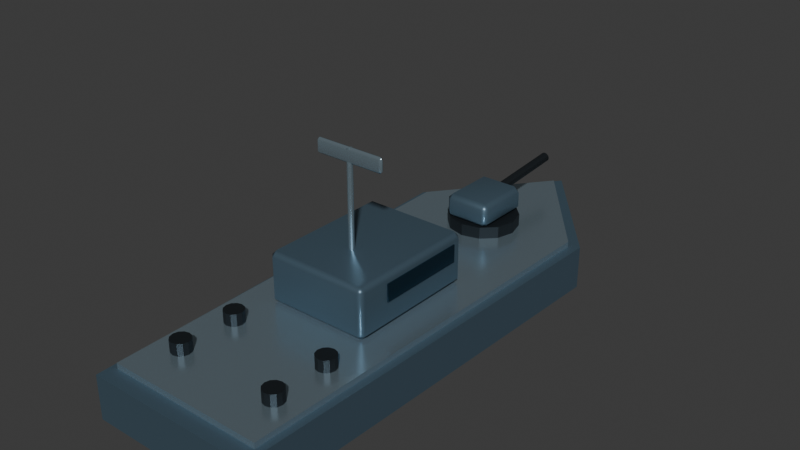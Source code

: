 # Source: boat.blend  (saved by Blender 5.2.44; exported with 4.5.12 LTS)
import bpy
from mathutils import Matrix  # noqa: F401  (used for matrix-valued properties, if any)

bpy.ops.wm.read_factory_settings(use_empty=True)
scene = bpy.context.scene
scene.name = 'Scene'

# ---- collections
col_collection = bpy.data.collections.new('Collection'); scene.collection.children.link(col_collection)

# ---- materials (node trees are filled in below, after node groups)
mat_blue_naval_steel = bpy.data.materials.new('Blue naval steel')
mat_blue_naval_steel.diffuse_color = (0.11, 0.18, 0.24, 1.0)
mat_cold_silver_leading_edges = bpy.data.materials.new('Cold silver leading edges')
mat_cold_silver_leading_edges.diffuse_color = (0.4, 0.53, 0.61, 1.0)
mat_deep_midnight_glass = bpy.data.materials.new('Deep midnight glass')
mat_deep_midnight_glass.diffuse_color = (0.014, 0.045, 0.075, 1.0)
mat_carbon_exhaust = bpy.data.materials.new('Carbon exhaust')
mat_carbon_exhaust.diffuse_color = (0.024, 0.031, 0.037, 1.0)

# ---- material node trees
mat_blue_naval_steel.use_nodes = True; mat_blue_naval_steel.node_tree.nodes.clear()
_N = mat_blue_naval_steel.node_tree.nodes; _L = mat_blue_naval_steel.node_tree.links
n0 = _N.new('ShaderNodeBsdfPrincipled'); n0.name = 'Principled BSDF'; n0.location = (-200, 100)
n0.inputs[0].default_value = (0.11, 0.18, 0.24, 1.0)
n0.inputs[1].default_value = 0.6
n0.inputs[2].default_value = 0.42
n0.inputs[10].default_value = 0.005
n1 = _N.new('ShaderNodeOutputMaterial'); n1.name = 'Material Output'; n1.location = (200, 100)
_L.new(n0.outputs[0], n1.inputs[0])
n1.is_active_output = True
mat_cold_silver_leading_edges.use_nodes = True; mat_cold_silver_leading_edges.node_tree.nodes.clear()
_N = mat_cold_silver_leading_edges.node_tree.nodes; _L = mat_cold_silver_leading_edges.node_tree.links
n0 = _N.new('ShaderNodeBsdfPrincipled'); n0.name = 'Principled BSDF'; n0.location = (-200, 100)
n0.inputs[0].default_value = (0.4, 0.53, 0.61, 1.0)
n0.inputs[1].default_value = 0.8
n0.inputs[2].default_value = 0.25
n0.inputs[10].default_value = 0.005
n1 = _N.new('ShaderNodeOutputMaterial'); n1.name = 'Material Output'; n1.location = (200, 100)
_L.new(n0.outputs[0], n1.inputs[0])
n1.is_active_output = True
mat_deep_midnight_glass.use_nodes = True; mat_deep_midnight_glass.node_tree.nodes.clear()
_N = mat_deep_midnight_glass.node_tree.nodes; _L = mat_deep_midnight_glass.node_tree.links
n0 = _N.new('ShaderNodeBsdfPrincipled'); n0.name = 'Principled BSDF'; n0.location = (-200, 100)
n0.inputs[0].default_value = (0.014, 0.045, 0.075, 1.0)
n0.inputs[1].default_value = 0.68
n0.inputs[2].default_value = 0.17
n0.inputs[10].default_value = 0.005
n1 = _N.new('ShaderNodeOutputMaterial'); n1.name = 'Material Output'; n1.location = (200, 100)
_L.new(n0.outputs[0], n1.inputs[0])
n1.is_active_output = True
mat_carbon_exhaust.use_nodes = True; mat_carbon_exhaust.node_tree.nodes.clear()
_N = mat_carbon_exhaust.node_tree.nodes; _L = mat_carbon_exhaust.node_tree.links
n0 = _N.new('ShaderNodeBsdfPrincipled'); n0.name = 'Principled BSDF'; n0.location = (-200, 100)
n0.inputs[0].default_value = (0.024, 0.031, 0.037, 1.0)
n0.inputs[1].default_value = 0.65
n0.inputs[10].default_value = 0.005
n1 = _N.new('ShaderNodeOutputMaterial'); n1.name = 'Material Output'; n1.location = (200, 100)
_L.new(n0.outputs[0], n1.inputs[0])
n1.is_active_output = True

# ---- world
world_world = bpy.data.worlds.new('World'); scene.world = world_world
world_world.use_nodes = True; world_world.node_tree.nodes.clear()
_N = world_world.node_tree.nodes; _L = world_world.node_tree.links
n0 = _N.new('ShaderNodeOutputWorld'); n0.name = 'World Output'; n0.location = (200, 100)
n1 = _N.new('ShaderNodeBackground'); n1.name = 'Background'; n1.location = (-200, 100)
n1.inputs[0].default_value = (0.05088, 0.05088, 0.05088, 1.0)
_L.new(n1.outputs[0], n0.inputs[0])
n0.is_active_output = True
world_world.color = (0.05088, 0.05088, 0.05088)
world_world.sun_shadow_jitter_overblur = 0.0

# ---- meshes
me_deep_angular_hull = bpy.data.meshes.new('Deep angular hull')
me_deep_angular_hull.from_pydata([(-2.65, -8.5, -0.7), (2.65, -8.5, -0.7), (3.0, 4.8, -0.7), (0.0, 8.5, -0.7), (-3.0, 4.8, -0.7), (-2.65, -8.5, 0.65), (2.65, -8.5, 0.65), (3.0, 4.8, 0.65), (0.0, 8.5, 0.65), (-3.0, 4.8, 0.65)], [], [(4, 3, 2, 1, 0), (5, 6, 7, 8, 9), (0, 1, 6, 5), (1, 2, 7, 6), (2, 3, 8, 7), (3, 4, 9, 8), (4, 0, 5, 9)])
me_deep_angular_hull.materials.append(mat_blue_naval_steel)
me_deep_angular_hull.update()
me_raised_perimeter_deck = bpy.data.meshes.new('Raised perimeter deck')
me_raised_perimeter_deck.from_pydata([(-2.45, -8.0, 0.65), (2.45, -8.0, 0.65), (2.7, 4.6, 0.65), (0.0, 8.0, 0.65), (-2.7, 4.6, 0.65), (-2.45, -8.0, 0.83), (2.45, -8.0, 0.83), (2.7, 4.6, 0.83), (0.0, 8.0, 0.83), (-2.7, 4.6, 0.83)], [], [(4, 3, 2, 1, 0), (5, 6, 7, 8, 9), (0, 1, 6, 5), (1, 2, 7, 6), (2, 3, 8, 7), (3, 4, 9, 8), (4, 0, 5, 9)])
me_raised_perimeter_deck.materials.append(mat_cold_silver_leading_edges)
me_raised_perimeter_deck.update()
me_cube_007 = bpy.data.meshes.new('Cube.007')
me_cube_007.from_pydata([(-1.65, -2.1, -0.8), (-1.65, -2.1, 0.8), (-1.65, 2.1, -0.8), (-1.65, 2.1, 0.8), (1.65, -2.1, -0.8), (1.65, -2.1, 0.8), (1.65, 2.1, -0.8), (1.65, 2.1, 0.8)], [], [(0, 1, 3, 2), (2, 3, 7, 6), (6, 7, 5, 4), (4, 5, 1, 0), (2, 6, 4, 0), (7, 3, 1, 5)])
_uv = me_cube_007.uv_layers.new(name='UVMap')
_uv.uv.foreach_set('vector', [0.375, 0.0, 0.625, 0.0, 0.625, 0.25, 0.375, 0.25, 0.375, 0.25, 0.625, 0.25, 0.625, 0.5, 0.375, 0.5, 0.375, 0.5, 0.625, 0.5, 0.625, 0.75, 0.375, 0.75, 0.375, 0.75, 0.625, 0.75, 0.625, 1.0, 0.375, 1.0, 0.125, 0.5, 0.375, 0.5, 0.375, 0.75, 0.125, 0.75, 0.625, 0.5, 0.875, 0.5, 0.875, 0.75, 0.625, 0.75])
me_cube_007.materials.append(mat_blue_naval_steel)
me_cube_007.update()
me_cube_008 = bpy.data.meshes.new('Cube.008')
me_cube_008.from_pydata([(-1.4, -0.025, -0.275), (-1.4, -0.025, 0.275), (-1.4, 0.025, -0.275), (-1.4, 0.025, 0.275), (1.4, -0.025, -0.275), (1.4, -0.025, 0.275), (1.4, 0.025, -0.275), (1.4, 0.025, 0.275)], [], [(0, 1, 3, 2), (2, 3, 7, 6), (6, 7, 5, 4), (4, 5, 1, 0), (2, 6, 4, 0), (7, 3, 1, 5)])
_uv = me_cube_008.uv_layers.new(name='UVMap')
_uv.uv.foreach_set('vector', [0.375, 0.0, 0.625, 0.0, 0.625, 0.25, 0.375, 0.25, 0.375, 0.25, 0.625, 0.25, 0.625, 0.5, 0.375, 0.5, 0.375, 0.5, 0.625, 0.5, 0.625, 0.75, 0.375, 0.75, 0.375, 0.75, 0.625, 0.75, 0.625, 1.0, 0.375, 1.0, 0.125, 0.5, 0.375, 0.5, 0.375, 0.75, 0.125, 0.75, 0.625, 0.5, 0.875, 0.5, 0.875, 0.75, 0.625, 0.75])
me_cube_008.materials.append(mat_deep_midnight_glass)
me_cube_008.update()
me_cube_009 = bpy.data.meshes.new('Cube.009')
me_cube_009.from_pydata([(-0.02, -1.4, -0.275), (-0.02, -1.4, 0.275), (-0.02, 1.4, -0.275), (-0.02, 1.4, 0.275), (0.02, -1.4, -0.275), (0.02, -1.4, 0.275), (0.02, 1.4, -0.275), (0.02, 1.4, 0.275)], [], [(0, 1, 3, 2), (2, 3, 7, 6), (6, 7, 5, 4), (4, 5, 1, 0), (2, 6, 4, 0), (7, 3, 1, 5)])
_uv = me_cube_009.uv_layers.new(name='UVMap')
_uv.uv.foreach_set('vector', [0.375, 0.0, 0.625, 0.0, 0.625, 0.25, 0.375, 0.25, 0.375, 0.25, 0.625, 0.25, 0.625, 0.5, 0.375, 0.5, 0.375, 0.5, 0.625, 0.5, 0.625, 0.75, 0.375, 0.75, 0.375, 0.75, 0.625, 0.75, 0.625, 1.0, 0.375, 1.0, 0.125, 0.5, 0.375, 0.5, 0.375, 0.75, 0.125, 0.75, 0.625, 0.5, 0.875, 0.5, 0.875, 0.75, 0.625, 0.75])
me_cube_009.materials.append(mat_deep_midnight_glass)
me_cube_009.update()
me_cube_010 = bpy.data.meshes.new('Cube.010')
me_cube_010.from_pydata([(-0.02, -1.4, -0.275), (-0.02, -1.4, 0.275), (-0.02, 1.4, -0.275), (-0.02, 1.4, 0.275), (0.02, -1.4, -0.275), (0.02, -1.4, 0.275), (0.02, 1.4, -0.275), (0.02, 1.4, 0.275)], [], [(0, 1, 3, 2), (2, 3, 7, 6), (6, 7, 5, 4), (4, 5, 1, 0), (2, 6, 4, 0), (7, 3, 1, 5)])
_uv = me_cube_010.uv_layers.new(name='UVMap')
_uv.uv.foreach_set('vector', [0.375, 0.0, 0.625, 0.0, 0.625, 0.25, 0.375, 0.25, 0.375, 0.25, 0.625, 0.25, 0.625, 0.5, 0.375, 0.5, 0.375, 0.5, 0.625, 0.5, 0.625, 0.75, 0.375, 0.75, 0.375, 0.75, 0.625, 0.75, 0.625, 1.0, 0.375, 1.0, 0.125, 0.5, 0.375, 0.5, 0.375, 0.75, 0.125, 0.75, 0.625, 0.5, 0.875, 0.5, 0.875, 0.75, 0.625, 0.75])
me_cube_010.materials.append(mat_deep_midnight_glass)
me_cube_010.update()
me_cylinder_008 = bpy.data.meshes.new('Cylinder.008')
me_cylinder_008.from_pydata([(0.0, 1.1, -0.2), (0.0, 1.1, 0.2), (0.55, 0.9526, -0.2), (0.55, 0.9526, 0.2), (0.9526, 0.55, -0.2), (0.9526, 0.55, 0.2), (1.1, 0.0, -0.2), (1.1, 0.0, 0.2), (0.9526, -0.55, -0.2), (0.9526, -0.55, 0.2), (0.55, -0.9526, -0.2), (0.55, -0.9526, 0.2), (0.0, -1.1, -0.2), (0.0, -1.1, 0.2), (-0.55, -0.9526, -0.2), (-0.55, -0.9526, 0.2), (-0.9526, -0.55, -0.2), (-0.9526, -0.55, 0.2), (-1.1, 0.0, -0.2), (-1.1, 0.0, 0.2), (-0.9526, 0.55, -0.2), (-0.9526, 0.55, 0.2), (-0.55, 0.9526, -0.2), (-0.55, 0.9526, 0.2)], [], [(0, 1, 3, 2), (2, 3, 5, 4), (4, 5, 7, 6), (6, 7, 9, 8), (8, 9, 11, 10), (10, 11, 13, 12), (12, 13, 15, 14), (14, 15, 17, 16), (16, 17, 19, 18), (18, 19, 21, 20), (3, 1, 23, 21, 19, 17, 15, 13, 11, 9, 7, 5), (20, 21, 23, 22), (22, 23, 1, 0), (0, 2, 4, 6, 8, 10, 12, 14, 16, 18, 20, 22)])
_uv = me_cylinder_008.uv_layers.new(name='UVMap')
_uv.uv.foreach_set('vector', [1.0, 0.5, 1.0, 1.0, 0.9167, 1.0, 0.9167, 0.5, 0.9167, 0.5, 0.9167, 1.0, 0.8333, 1.0, 0.8333, 0.5, 0.8333, 0.5, 0.8333, 1.0, 0.75, 1.0, 0.75, 0.5, 0.75, 0.5, 0.75, 1.0, 0.6667, 1.0, 0.6667, 0.5, 0.6667, 0.5, 0.6667, 1.0, 0.5833, 1.0, 0.5833, 0.5, 0.5833, 0.5, 0.5833, 1.0, 0.5, 1.0, 0.5, 0.5, 0.5, 0.5, 0.5, 1.0, 0.4167, 1.0, 0.4167, 0.5, 0.4167, 0.5, 0.4167, 1.0, 0.3333, 1.0, 0.3333, 0.5, 0.3333, 0.5, 0.3333, 1.0, 0.25, 1.0, 0.25, 0.5, 0.25, 0.5, 0.25, 1.0, 0.1667, 1.0, 0.1667, 0.5, 0.37, 0.4578, 0.25, 0.49, 0.13, 0.4578, 0.04215, 0.37, 0.01, 0.25, 0.04215, 0.13, 0.13, 0.04215, 0.25, 0.01, 0.37, 0.04215, 0.4578, 0.13, 0.49, 0.25, 0.4578, 0.37, 0.1667, 0.5, 0.1667, 1.0, 0.08333, 1.0, 0.08333, 0.5, 0.08333, 0.5, 0.08333, 1.0, 7.451e-08, 1.0, 7.451e-08, 0.5, 0.75, 0.49, 0.87, 0.4578, 0.9578, 0.37, 0.99, 0.25, 0.9578, 0.13, 0.87, 0.04215, 0.75, 0.01, 0.63, 0.04215, 0.5422, 0.13, 0.51, 0.25, 0.5422, 0.37, 0.63, 0.4578])
me_cylinder_008.materials.append(mat_carbon_exhaust)
me_cylinder_008.update()
me_cube_011 = bpy.data.meshes.new('Cube.011')
me_cube_011.from_pydata([(-0.75, -0.95, -0.4), (-0.75, -0.95, 0.4), (-0.75, 0.95, -0.4), (-0.75, 0.95, 0.4), (0.75, -0.95, -0.4), (0.75, -0.95, 0.4), (0.75, 0.95, -0.4), (0.75, 0.95, 0.4)], [], [(0, 1, 3, 2), (2, 3, 7, 6), (6, 7, 5, 4), (4, 5, 1, 0), (2, 6, 4, 0), (7, 3, 1, 5)])
_uv = me_cube_011.uv_layers.new(name='UVMap')
_uv.uv.foreach_set('vector', [0.375, 0.0, 0.625, 0.0, 0.625, 0.25, 0.375, 0.25, 0.375, 0.25, 0.625, 0.25, 0.625, 0.5, 0.375, 0.5, 0.375, 0.5, 0.625, 0.5, 0.625, 0.75, 0.375, 0.75, 0.375, 0.75, 0.625, 0.75, 0.625, 1.0, 0.375, 1.0, 0.125, 0.5, 0.375, 0.5, 0.375, 0.75, 0.125, 0.75, 0.625, 0.5, 0.875, 0.5, 0.875, 0.75, 0.625, 0.75])
me_cube_011.materials.append(mat_blue_naval_steel)
me_cube_011.update()
me_cylinder_009 = bpy.data.meshes.new('Cylinder.009')
me_cylinder_009.from_pydata([(0.0, 0.15, -1.35), (0.0, 0.15, 1.35), (0.075, 0.1299, -1.35), (0.075, 0.1299, 1.35), (0.1299, 0.075, -1.35), (0.1299, 0.075, 1.35), (0.15, 0.0, -1.35), (0.15, 0.0, 1.35), (0.1299, -0.075, -1.35), (0.1299, -0.075, 1.35), (0.075, -0.1299, -1.35), (0.075, -0.1299, 1.35), (0.0, -0.15, -1.35), (0.0, -0.15, 1.35), (-0.075, -0.1299, -1.35), (-0.075, -0.1299, 1.35), (-0.1299, -0.075, -1.35), (-0.1299, -0.075, 1.35), (-0.15, 0.0, -1.35), (-0.15, 0.0, 1.35), (-0.1299, 0.075, -1.35), (-0.1299, 0.075, 1.35), (-0.075, 0.1299, -1.35), (-0.075, 0.1299, 1.35)], [], [(0, 1, 3, 2), (2, 3, 5, 4), (4, 5, 7, 6), (6, 7, 9, 8), (8, 9, 11, 10), (10, 11, 13, 12), (12, 13, 15, 14), (14, 15, 17, 16), (16, 17, 19, 18), (18, 19, 21, 20), (3, 1, 23, 21, 19, 17, 15, 13, 11, 9, 7, 5), (20, 21, 23, 22), (22, 23, 1, 0), (0, 2, 4, 6, 8, 10, 12, 14, 16, 18, 20, 22)])
_uv = me_cylinder_009.uv_layers.new(name='UVMap')
_uv.uv.foreach_set('vector', [1.0, 0.5, 1.0, 1.0, 0.9167, 1.0, 0.9167, 0.5, 0.9167, 0.5, 0.9167, 1.0, 0.8333, 1.0, 0.8333, 0.5, 0.8333, 0.5, 0.8333, 1.0, 0.75, 1.0, 0.75, 0.5, 0.75, 0.5, 0.75, 1.0, 0.6667, 1.0, 0.6667, 0.5, 0.6667, 0.5, 0.6667, 1.0, 0.5833, 1.0, 0.5833, 0.5, 0.5833, 0.5, 0.5833, 1.0, 0.5, 1.0, 0.5, 0.5, 0.5, 0.5, 0.5, 1.0, 0.4167, 1.0, 0.4167, 0.5, 0.4167, 0.5, 0.4167, 1.0, 0.3333, 1.0, 0.3333, 0.5, 0.3333, 0.5, 0.3333, 1.0, 0.25, 1.0, 0.25, 0.5, 0.25, 0.5, 0.25, 1.0, 0.1667, 1.0, 0.1667, 0.5, 0.37, 0.4578, 0.25, 0.49, 0.13, 0.4578, 0.04215, 0.37, 0.01, 0.25, 0.04215, 0.13, 0.13, 0.04215, 0.25, 0.01, 0.37, 0.04215, 0.4578, 0.13, 0.49, 0.25, 0.4578, 0.37, 0.1667, 0.5, 0.1667, 1.0, 0.08333, 1.0, 0.08333, 0.5, 0.08333, 0.5, 0.08333, 1.0, 7.451e-08, 1.0, 7.451e-08, 0.5, 0.75, 0.49, 0.87, 0.4578, 0.9578, 0.37, 0.99, 0.25, 0.9578, 0.13, 0.87, 0.04215, 0.75, 0.01, 0.63, 0.04215, 0.5422, 0.13, 0.51, 0.25, 0.5422, 0.37, 0.63, 0.4578])
me_cylinder_009.materials.append(mat_carbon_exhaust)
me_cylinder_009.update()
me_cylinder_010 = bpy.data.meshes.new('Cylinder.010')
me_cylinder_010.from_pydata([(0.0, 0.085, -1.7), (0.0, 0.085, 1.7), (0.0425, 0.07361, -1.7), (0.0425, 0.07361, 1.7), (0.07361, 0.0425, -1.7), (0.07361, 0.0425, 1.7), (0.085, 0.0, -1.7), (0.085, 0.0, 1.7), (0.07361, -0.0425, -1.7), (0.07361, -0.0425, 1.7), (0.0425, -0.07361, -1.7), (0.0425, -0.07361, 1.7), (0.0, -0.085, -1.7), (0.0, -0.085, 1.7), (-0.0425, -0.07361, -1.7), (-0.0425, -0.07361, 1.7), (-0.07361, -0.0425, -1.7), (-0.07361, -0.0425, 1.7), (-0.085, 0.0, -1.7), (-0.085, 0.0, 1.7), (-0.07361, 0.0425, -1.7), (-0.07361, 0.0425, 1.7), (-0.0425, 0.07361, -1.7), (-0.0425, 0.07361, 1.7)], [], [(0, 1, 3, 2), (2, 3, 5, 4), (4, 5, 7, 6), (6, 7, 9, 8), (8, 9, 11, 10), (10, 11, 13, 12), (12, 13, 15, 14), (14, 15, 17, 16), (16, 17, 19, 18), (18, 19, 21, 20), (3, 1, 23, 21, 19, 17, 15, 13, 11, 9, 7, 5), (20, 21, 23, 22), (22, 23, 1, 0), (0, 2, 4, 6, 8, 10, 12, 14, 16, 18, 20, 22)])
_uv = me_cylinder_010.uv_layers.new(name='UVMap')
_uv.uv.foreach_set('vector', [1.0, 0.5, 1.0, 1.0, 0.9167, 1.0, 0.9167, 0.5, 0.9167, 0.5, 0.9167, 1.0, 0.8333, 1.0, 0.8333, 0.5, 0.8333, 0.5, 0.8333, 1.0, 0.75, 1.0, 0.75, 0.5, 0.75, 0.5, 0.75, 1.0, 0.6667, 1.0, 0.6667, 0.5, 0.6667, 0.5, 0.6667, 1.0, 0.5833, 1.0, 0.5833, 0.5, 0.5833, 0.5, 0.5833, 1.0, 0.5, 1.0, 0.5, 0.5, 0.5, 0.5, 0.5, 1.0, 0.4167, 1.0, 0.4167, 0.5, 0.4167, 0.5, 0.4167, 1.0, 0.3333, 1.0, 0.3333, 0.5, 0.3333, 0.5, 0.3333, 1.0, 0.25, 1.0, 0.25, 0.5, 0.25, 0.5, 0.25, 1.0, 0.1667, 1.0, 0.1667, 0.5, 0.37, 0.4578, 0.25, 0.49, 0.13, 0.4578, 0.04215, 0.37, 0.01, 0.25, 0.04215, 0.13, 0.13, 0.04215, 0.25, 0.01, 0.37, 0.04215, 0.4578, 0.13, 0.49, 0.25, 0.4578, 0.37, 0.1667, 0.5, 0.1667, 1.0, 0.08333, 1.0, 0.08333, 0.5, 0.08333, 0.5, 0.08333, 1.0, 7.451e-08, 1.0, 7.451e-08, 0.5, 0.75, 0.49, 0.87, 0.4578, 0.9578, 0.37, 0.99, 0.25, 0.9578, 0.13, 0.87, 0.04215, 0.75, 0.01, 0.63, 0.04215, 0.5422, 0.13, 0.51, 0.25, 0.5422, 0.37, 0.63, 0.4578])
me_cylinder_010.materials.append(mat_cold_silver_leading_edges)
me_cylinder_010.update()
me_cube_012 = bpy.data.meshes.new('Cube.012')
me_cube_012.from_pydata([(-1.1, -0.085, -0.225), (-1.1, -0.085, 0.225), (-1.1, 0.085, -0.225), (-1.1, 0.085, 0.225), (1.1, -0.085, -0.225), (1.1, -0.085, 0.225), (1.1, 0.085, -0.225), (1.1, 0.085, 0.225)], [], [(0, 1, 3, 2), (2, 3, 7, 6), (6, 7, 5, 4), (4, 5, 1, 0), (2, 6, 4, 0), (7, 3, 1, 5)])
_uv = me_cube_012.uv_layers.new(name='UVMap')
_uv.uv.foreach_set('vector', [0.375, 0.0, 0.625, 0.0, 0.625, 0.25, 0.375, 0.25, 0.375, 0.25, 0.625, 0.25, 0.625, 0.5, 0.375, 0.5, 0.375, 0.5, 0.625, 0.5, 0.625, 0.75, 0.375, 0.75, 0.375, 0.75, 0.625, 0.75, 0.625, 1.0, 0.375, 1.0, 0.125, 0.5, 0.375, 0.5, 0.375, 0.75, 0.125, 0.75, 0.625, 0.5, 0.875, 0.5, 0.875, 0.75, 0.625, 0.75])
me_cube_012.materials.append(mat_cold_silver_leading_edges)
me_cube_012.update()
me_cylinder_011 = bpy.data.meshes.new('Cylinder.011')
me_cylinder_011.from_pydata([(0.0, 0.3, -0.2), (0.0, 0.3, 0.2), (0.15, 0.2598, -0.2), (0.15, 0.2598, 0.2), (0.2598, 0.15, -0.2), (0.2598, 0.15, 0.2), (0.3, 0.0, -0.2), (0.3, 0.0, 0.2), (0.2598, -0.15, -0.2), (0.2598, -0.15, 0.2), (0.15, -0.2598, -0.2), (0.15, -0.2598, 0.2), (0.0, -0.3, -0.2), (0.0, -0.3, 0.2), (-0.15, -0.2598, -0.2), (-0.15, -0.2598, 0.2), (-0.2598, -0.15, -0.2), (-0.2598, -0.15, 0.2), (-0.3, 0.0, -0.2), (-0.3, 0.0, 0.2), (-0.2598, 0.15, -0.2), (-0.2598, 0.15, 0.2), (-0.15, 0.2598, -0.2), (-0.15, 0.2598, 0.2)], [], [(0, 1, 3, 2), (2, 3, 5, 4), (4, 5, 7, 6), (6, 7, 9, 8), (8, 9, 11, 10), (10, 11, 13, 12), (12, 13, 15, 14), (14, 15, 17, 16), (16, 17, 19, 18), (18, 19, 21, 20), (3, 1, 23, 21, 19, 17, 15, 13, 11, 9, 7, 5), (20, 21, 23, 22), (22, 23, 1, 0), (0, 2, 4, 6, 8, 10, 12, 14, 16, 18, 20, 22)])
_uv = me_cylinder_011.uv_layers.new(name='UVMap')
_uv.uv.foreach_set('vector', [1.0, 0.5, 1.0, 1.0, 0.9167, 1.0, 0.9167, 0.5, 0.9167, 0.5, 0.9167, 1.0, 0.8333, 1.0, 0.8333, 0.5, 0.8333, 0.5, 0.8333, 1.0, 0.75, 1.0, 0.75, 0.5, 0.75, 0.5, 0.75, 1.0, 0.6667, 1.0, 0.6667, 0.5, 0.6667, 0.5, 0.6667, 1.0, 0.5833, 1.0, 0.5833, 0.5, 0.5833, 0.5, 0.5833, 1.0, 0.5, 1.0, 0.5, 0.5, 0.5, 0.5, 0.5, 1.0, 0.4167, 1.0, 0.4167, 0.5, 0.4167, 0.5, 0.4167, 1.0, 0.3333, 1.0, 0.3333, 0.5, 0.3333, 0.5, 0.3333, 1.0, 0.25, 1.0, 0.25, 0.5, 0.25, 0.5, 0.25, 1.0, 0.1667, 1.0, 0.1667, 0.5, 0.37, 0.4578, 0.25, 0.49, 0.13, 0.4578, 0.04215, 0.37, 0.01, 0.25, 0.04215, 0.13, 0.13, 0.04215, 0.25, 0.01, 0.37, 0.04215, 0.4578, 0.13, 0.49, 0.25, 0.4578, 0.37, 0.1667, 0.5, 0.1667, 1.0, 0.08333, 1.0, 0.08333, 0.5, 0.08333, 0.5, 0.08333, 1.0, 7.451e-08, 1.0, 7.451e-08, 0.5, 0.75, 0.49, 0.87, 0.4578, 0.9578, 0.37, 0.99, 0.25, 0.9578, 0.13, 0.87, 0.04215, 0.75, 0.01, 0.63, 0.04215, 0.5422, 0.13, 0.51, 0.25, 0.5422, 0.37, 0.63, 0.4578])
me_cylinder_011.materials.append(mat_carbon_exhaust)
me_cylinder_011.update()
me_cylinder_012 = bpy.data.meshes.new('Cylinder.012')
me_cylinder_012.from_pydata([(0.0, 0.3, -0.2), (0.0, 0.3, 0.2), (0.15, 0.2598, -0.2), (0.15, 0.2598, 0.2), (0.2598, 0.15, -0.2), (0.2598, 0.15, 0.2), (0.3, 0.0, -0.2), (0.3, 0.0, 0.2), (0.2598, -0.15, -0.2), (0.2598, -0.15, 0.2), (0.15, -0.2598, -0.2), (0.15, -0.2598, 0.2), (0.0, -0.3, -0.2), (0.0, -0.3, 0.2), (-0.15, -0.2598, -0.2), (-0.15, -0.2598, 0.2), (-0.2598, -0.15, -0.2), (-0.2598, -0.15, 0.2), (-0.3, 0.0, -0.2), (-0.3, 0.0, 0.2), (-0.2598, 0.15, -0.2), (-0.2598, 0.15, 0.2), (-0.15, 0.2598, -0.2), (-0.15, 0.2598, 0.2)], [], [(0, 1, 3, 2), (2, 3, 5, 4), (4, 5, 7, 6), (6, 7, 9, 8), (8, 9, 11, 10), (10, 11, 13, 12), (12, 13, 15, 14), (14, 15, 17, 16), (16, 17, 19, 18), (18, 19, 21, 20), (3, 1, 23, 21, 19, 17, 15, 13, 11, 9, 7, 5), (20, 21, 23, 22), (22, 23, 1, 0), (0, 2, 4, 6, 8, 10, 12, 14, 16, 18, 20, 22)])
_uv = me_cylinder_012.uv_layers.new(name='UVMap')
_uv.uv.foreach_set('vector', [1.0, 0.5, 1.0, 1.0, 0.9167, 1.0, 0.9167, 0.5, 0.9167, 0.5, 0.9167, 1.0, 0.8333, 1.0, 0.8333, 0.5, 0.8333, 0.5, 0.8333, 1.0, 0.75, 1.0, 0.75, 0.5, 0.75, 0.5, 0.75, 1.0, 0.6667, 1.0, 0.6667, 0.5, 0.6667, 0.5, 0.6667, 1.0, 0.5833, 1.0, 0.5833, 0.5, 0.5833, 0.5, 0.5833, 1.0, 0.5, 1.0, 0.5, 0.5, 0.5, 0.5, 0.5, 1.0, 0.4167, 1.0, 0.4167, 0.5, 0.4167, 0.5, 0.4167, 1.0, 0.3333, 1.0, 0.3333, 0.5, 0.3333, 0.5, 0.3333, 1.0, 0.25, 1.0, 0.25, 0.5, 0.25, 0.5, 0.25, 1.0, 0.1667, 1.0, 0.1667, 0.5, 0.37, 0.4578, 0.25, 0.49, 0.13, 0.4578, 0.04215, 0.37, 0.01, 0.25, 0.04215, 0.13, 0.13, 0.04215, 0.25, 0.01, 0.37, 0.04215, 0.4578, 0.13, 0.49, 0.25, 0.4578, 0.37, 0.1667, 0.5, 0.1667, 1.0, 0.08333, 1.0, 0.08333, 0.5, 0.08333, 0.5, 0.08333, 1.0, 7.451e-08, 1.0, 7.451e-08, 0.5, 0.75, 0.49, 0.87, 0.4578, 0.9578, 0.37, 0.99, 0.25, 0.9578, 0.13, 0.87, 0.04215, 0.75, 0.01, 0.63, 0.04215, 0.5422, 0.13, 0.51, 0.25, 0.5422, 0.37, 0.63, 0.4578])
me_cylinder_012.materials.append(mat_carbon_exhaust)
me_cylinder_012.update()
me_cylinder_013 = bpy.data.meshes.new('Cylinder.013')
me_cylinder_013.from_pydata([(0.0, 0.3, -0.2), (0.0, 0.3, 0.2), (0.15, 0.2598, -0.2), (0.15, 0.2598, 0.2), (0.2598, 0.15, -0.2), (0.2598, 0.15, 0.2), (0.3, 0.0, -0.2), (0.3, 0.0, 0.2), (0.2598, -0.15, -0.2), (0.2598, -0.15, 0.2), (0.15, -0.2598, -0.2), (0.15, -0.2598, 0.2), (0.0, -0.3, -0.2), (0.0, -0.3, 0.2), (-0.15, -0.2598, -0.2), (-0.15, -0.2598, 0.2), (-0.2598, -0.15, -0.2), (-0.2598, -0.15, 0.2), (-0.3, 0.0, -0.2), (-0.3, 0.0, 0.2), (-0.2598, 0.15, -0.2), (-0.2598, 0.15, 0.2), (-0.15, 0.2598, -0.2), (-0.15, 0.2598, 0.2)], [], [(0, 1, 3, 2), (2, 3, 5, 4), (4, 5, 7, 6), (6, 7, 9, 8), (8, 9, 11, 10), (10, 11, 13, 12), (12, 13, 15, 14), (14, 15, 17, 16), (16, 17, 19, 18), (18, 19, 21, 20), (3, 1, 23, 21, 19, 17, 15, 13, 11, 9, 7, 5), (20, 21, 23, 22), (22, 23, 1, 0), (0, 2, 4, 6, 8, 10, 12, 14, 16, 18, 20, 22)])
_uv = me_cylinder_013.uv_layers.new(name='UVMap')
_uv.uv.foreach_set('vector', [1.0, 0.5, 1.0, 1.0, 0.9167, 1.0, 0.9167, 0.5, 0.9167, 0.5, 0.9167, 1.0, 0.8333, 1.0, 0.8333, 0.5, 0.8333, 0.5, 0.8333, 1.0, 0.75, 1.0, 0.75, 0.5, 0.75, 0.5, 0.75, 1.0, 0.6667, 1.0, 0.6667, 0.5, 0.6667, 0.5, 0.6667, 1.0, 0.5833, 1.0, 0.5833, 0.5, 0.5833, 0.5, 0.5833, 1.0, 0.5, 1.0, 0.5, 0.5, 0.5, 0.5, 0.5, 1.0, 0.4167, 1.0, 0.4167, 0.5, 0.4167, 0.5, 0.4167, 1.0, 0.3333, 1.0, 0.3333, 0.5, 0.3333, 0.5, 0.3333, 1.0, 0.25, 1.0, 0.25, 0.5, 0.25, 0.5, 0.25, 1.0, 0.1667, 1.0, 0.1667, 0.5, 0.37, 0.4578, 0.25, 0.49, 0.13, 0.4578, 0.04215, 0.37, 0.01, 0.25, 0.04215, 0.13, 0.13, 0.04215, 0.25, 0.01, 0.37, 0.04215, 0.4578, 0.13, 0.49, 0.25, 0.4578, 0.37, 0.1667, 0.5, 0.1667, 1.0, 0.08333, 1.0, 0.08333, 0.5, 0.08333, 0.5, 0.08333, 1.0, 7.451e-08, 1.0, 7.451e-08, 0.5, 0.75, 0.49, 0.87, 0.4578, 0.9578, 0.37, 0.99, 0.25, 0.9578, 0.13, 0.87, 0.04215, 0.75, 0.01, 0.63, 0.04215, 0.5422, 0.13, 0.51, 0.25, 0.5422, 0.37, 0.63, 0.4578])
me_cylinder_013.materials.append(mat_carbon_exhaust)
me_cylinder_013.update()
me_cylinder_014 = bpy.data.meshes.new('Cylinder.014')
me_cylinder_014.from_pydata([(0.0, 0.3, -0.2), (0.0, 0.3, 0.2), (0.15, 0.2598, -0.2), (0.15, 0.2598, 0.2), (0.2598, 0.15, -0.2), (0.2598, 0.15, 0.2), (0.3, 0.0, -0.2), (0.3, 0.0, 0.2), (0.2598, -0.15, -0.2), (0.2598, -0.15, 0.2), (0.15, -0.2598, -0.2), (0.15, -0.2598, 0.2), (0.0, -0.3, -0.2), (0.0, -0.3, 0.2), (-0.15, -0.2598, -0.2), (-0.15, -0.2598, 0.2), (-0.2598, -0.15, -0.2), (-0.2598, -0.15, 0.2), (-0.3, 0.0, -0.2), (-0.3, 0.0, 0.2), (-0.2598, 0.15, -0.2), (-0.2598, 0.15, 0.2), (-0.15, 0.2598, -0.2), (-0.15, 0.2598, 0.2)], [], [(0, 1, 3, 2), (2, 3, 5, 4), (4, 5, 7, 6), (6, 7, 9, 8), (8, 9, 11, 10), (10, 11, 13, 12), (12, 13, 15, 14), (14, 15, 17, 16), (16, 17, 19, 18), (18, 19, 21, 20), (3, 1, 23, 21, 19, 17, 15, 13, 11, 9, 7, 5), (20, 21, 23, 22), (22, 23, 1, 0), (0, 2, 4, 6, 8, 10, 12, 14, 16, 18, 20, 22)])
_uv = me_cylinder_014.uv_layers.new(name='UVMap')
_uv.uv.foreach_set('vector', [1.0, 0.5, 1.0, 1.0, 0.9167, 1.0, 0.9167, 0.5, 0.9167, 0.5, 0.9167, 1.0, 0.8333, 1.0, 0.8333, 0.5, 0.8333, 0.5, 0.8333, 1.0, 0.75, 1.0, 0.75, 0.5, 0.75, 0.5, 0.75, 1.0, 0.6667, 1.0, 0.6667, 0.5, 0.6667, 0.5, 0.6667, 1.0, 0.5833, 1.0, 0.5833, 0.5, 0.5833, 0.5, 0.5833, 1.0, 0.5, 1.0, 0.5, 0.5, 0.5, 0.5, 0.5, 1.0, 0.4167, 1.0, 0.4167, 0.5, 0.4167, 0.5, 0.4167, 1.0, 0.3333, 1.0, 0.3333, 0.5, 0.3333, 0.5, 0.3333, 1.0, 0.25, 1.0, 0.25, 0.5, 0.25, 0.5, 0.25, 1.0, 0.1667, 1.0, 0.1667, 0.5, 0.37, 0.4578, 0.25, 0.49, 0.13, 0.4578, 0.04215, 0.37, 0.01, 0.25, 0.04215, 0.13, 0.13, 0.04215, 0.25, 0.01, 0.37, 0.04215, 0.4578, 0.13, 0.49, 0.25, 0.4578, 0.37, 0.1667, 0.5, 0.1667, 1.0, 0.08333, 1.0, 0.08333, 0.5, 0.08333, 0.5, 0.08333, 1.0, 7.451e-08, 1.0, 7.451e-08, 0.5, 0.75, 0.49, 0.87, 0.4578, 0.9578, 0.37, 0.99, 0.25, 0.9578, 0.13, 0.87, 0.04215, 0.75, 0.01, 0.63, 0.04215, 0.5422, 0.13, 0.51, 0.25, 0.5422, 0.37, 0.63, 0.4578])
me_cylinder_014.materials.append(mat_carbon_exhaust)
me_cylinder_014.update()

# ---- objects
ob_deep_angular_hull = bpy.data.objects.new('Deep angular hull', me_deep_angular_hull)
ob_raised_perimeter_deck = bpy.data.objects.new('Raised perimeter deck', me_raised_perimeter_deck)
ob_armored_cabin = bpy.data.objects.new('Armored cabin', me_cube_007)
ob_bridge_windows_front = bpy.data.objects.new('Bridge windows front', me_cube_008)
ob_bridge_side_windows = bpy.data.objects.new('Bridge side windows', me_cube_009)
ob_bridge_side_windows_001 = bpy.data.objects.new('Bridge side windows.001', me_cube_010)
ob_turret_ring = bpy.data.objects.new('Turret ring', me_cylinder_008)
ob_forward_gun_turret = bpy.data.objects.new('Forward gun turret', me_cube_011)
ob_naval_gun_barrel = bpy.data.objects.new('Naval gun barrel', me_cylinder_009)
ob_radar_mast = bpy.data.objects.new('Radar mast', me_cylinder_010)
ob_radar_array = bpy.data.objects.new('Radar array', me_cube_012)
ob_deck_ventilation = bpy.data.objects.new('Deck ventilation', me_cylinder_011)
ob_deck_ventilation_001 = bpy.data.objects.new('Deck ventilation.001', me_cylinder_012)
ob_deck_ventilation_002 = bpy.data.objects.new('Deck ventilation.002', me_cylinder_013)
ob_deck_ventilation_003 = bpy.data.objects.new('Deck ventilation.003', me_cylinder_014)

# ---- transforms, parenting, visibility, modifiers, constraints
ob_deep_angular_hull.location = (0.0, 0.0, 0.0)
ob_raised_perimeter_deck.location = (0.0, 0.0, 0.0)
ob_armored_cabin.location = (0.0, -1.4, 1.6)
_m = ob_armored_cabin.modifiers.new('Manufactured edge highlights', 'BEVEL')
_m.width = 0.18
_m.width_pct = 0.18
_m = ob_armored_cabin.modifiers.new('Weighted corner normals', 'WEIGHTED_NORMAL')
ob_bridge_windows_front.location = (0.0, 0.74, 1.87)
_m = ob_bridge_windows_front.modifiers.new('Manufactured edge highlights', 'BEVEL')
_m.width = 0.01
_m.width_pct = 0.01
_m = ob_bridge_windows_front.modifiers.new('Weighted corner normals', 'WEIGHTED_NORMAL')
ob_bridge_side_windows.location = (-1.67, -1.1, 1.88)
_m = ob_bridge_side_windows.modifiers.new('Manufactured edge highlights', 'BEVEL')
_m.width = 0.01
_m.width_pct = 0.01
_m = ob_bridge_side_windows.modifiers.new('Weighted corner normals', 'WEIGHTED_NORMAL')
ob_bridge_side_windows_001.location = (1.67, -1.1, 1.88)
_m = ob_bridge_side_windows_001.modifiers.new('Manufactured edge highlights', 'BEVEL')
_m.width = 0.01
_m.width_pct = 0.01
_m = ob_bridge_side_windows_001.modifiers.new('Weighted corner normals', 'WEIGHTED_NORMAL')
ob_turret_ring.location = (0.0, 4.0, 1.0)
ob_forward_gun_turret.location = (0.0, 4.0, 1.55)
_m = ob_forward_gun_turret.modifiers.new('Manufactured edge highlights', 'BEVEL')
_m.width = 0.18
_m.width_pct = 0.18
_m = ob_forward_gun_turret.modifiers.new('Weighted corner normals', 'WEIGHTED_NORMAL')
ob_naval_gun_barrel.location = (0.0, 6.0, 1.8)
ob_naval_gun_barrel.rotation_euler = (1.491, 1.505e-07, 3.142)
ob_radar_mast.location = (0.0, -2.0, 3.6)
ob_radar_array.location = (0.0, -2.0, 5.1)
_m = ob_radar_array.modifiers.new('Manufactured edge highlights', 'BEVEL')
_m.width = 0.07
_m.width_pct = 0.07
_m = ob_radar_array.modifiers.new('Weighted corner normals', 'WEIGHTED_NORMAL')
ob_deck_ventilation.location = (-1.65, -6.6, 1.0)
ob_deck_ventilation_001.location = (-1.65, -4.8, 1.0)
ob_deck_ventilation_002.location = (1.65, -6.6, 1.0)
ob_deck_ventilation_003.location = (1.65, -4.8, 1.0)

# ---- collection membership
col_collection.objects.link(ob_deep_angular_hull)
col_collection.objects.link(ob_raised_perimeter_deck)
col_collection.objects.link(ob_armored_cabin)
col_collection.objects.link(ob_bridge_windows_front)
col_collection.objects.link(ob_bridge_side_windows)
col_collection.objects.link(ob_bridge_side_windows_001)
col_collection.objects.link(ob_turret_ring)
col_collection.objects.link(ob_forward_gun_turret)
col_collection.objects.link(ob_naval_gun_barrel)
col_collection.objects.link(ob_radar_mast)
col_collection.objects.link(ob_radar_array)
col_collection.objects.link(ob_deck_ventilation)
col_collection.objects.link(ob_deck_ventilation_001)
col_collection.objects.link(ob_deck_ventilation_002)
col_collection.objects.link(ob_deck_ventilation_003)

# ---- scene / render settings (as saved in the file)
scene.frame_start = 1; scene.frame_end = 250; scene.frame_set(1)
scene.render.engine = 'BLENDER_EEVEE_NEXT'
scene.render.bake_bias = 0.0
scene.render.bake_samples = 0
scene.render.compositor_device = 'GPU'
scene.eevee.use_volume_custom_range = False
scene.eevee.fast_gi_thickness_near = 0.1
scene.eevee.fast_gi_thickness_far = 0.0
scene.eevee.ray_tracing_options.screen_trace_thickness = 0.1
bpy.context.view_layer.update()

# ---- added for rendering (the .blend has no active camera and no usable light): camera, sun
cam_auto = bpy.data.cameras.new('AutoCamera')
cam_auto.lens = 50.0
cam_auto.sensor_width = 36.0
cam_auto.clip_end = 1000.0
ob_auto_camera = bpy.data.objects.new('AutoCamera', cam_auto)
scene.collection.objects.link(ob_auto_camera)
ob_auto_camera.location = (17.5866, -21.1039, 16.3818)
ob_auto_camera.rotation_euler = (1.09748, -7.21219e-08, 0.694738)
scene.camera = ob_auto_camera
light_auto_sun = bpy.data.lights.new('AutoSun', 'SUN')
light_auto_sun.energy = 3.0
light_auto_sun.angle = 0.0523599
ob_auto_sun = bpy.data.objects.new('AutoSun', light_auto_sun)
scene.collection.objects.link(ob_auto_sun)
ob_auto_sun.rotation_euler = (0.872665, 0.174533, 0.523599)
bpy.context.view_layer.update()
